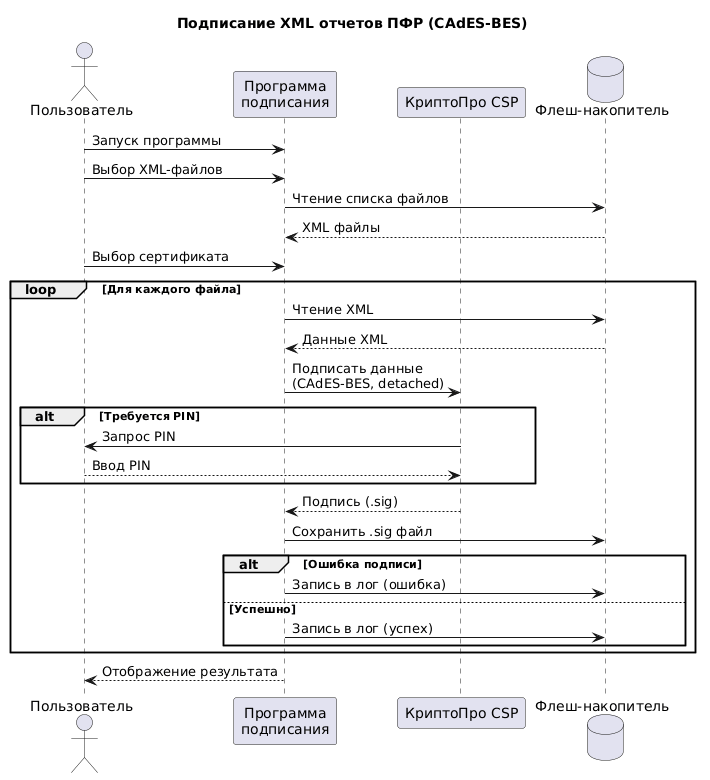

The diagram above was rendered by PlantUML. Its source (embedded in the PNG):
@startuml
title Подписание XML отчетов ПФР (CAdES-BES)

actor "Пользователь" as User
participant "Программа\nподписания" as App
participant "КриптоПро CSP" as CSP
database "Флеш-накопитель" as FS

User -> App : Запуск программы

User -> App : Выбор XML-файлов
App -> FS : Чтение списка файлов
FS --> App : XML файлы

User -> App : Выбор сертификата

loop Для каждого файла
    App -> FS : Чтение XML
    FS --> App : Данные XML
    
    App -> CSP : Подписать данные\n(CAdES-BES, detached)
    
    alt Требуется PIN
        CSP -> User : Запрос PIN
        User --> CSP : Ввод PIN
    end
    
    CSP --> App : Подпись (.sig)
    
    App -> FS : Сохранить .sig файл
    
    alt Ошибка подписи
        App -> FS : Запись в лог (ошибка)
    else Успешно
        App -> FS : Запись в лог (успех)
    end
end

App --> User : Отображение результата
@enduml